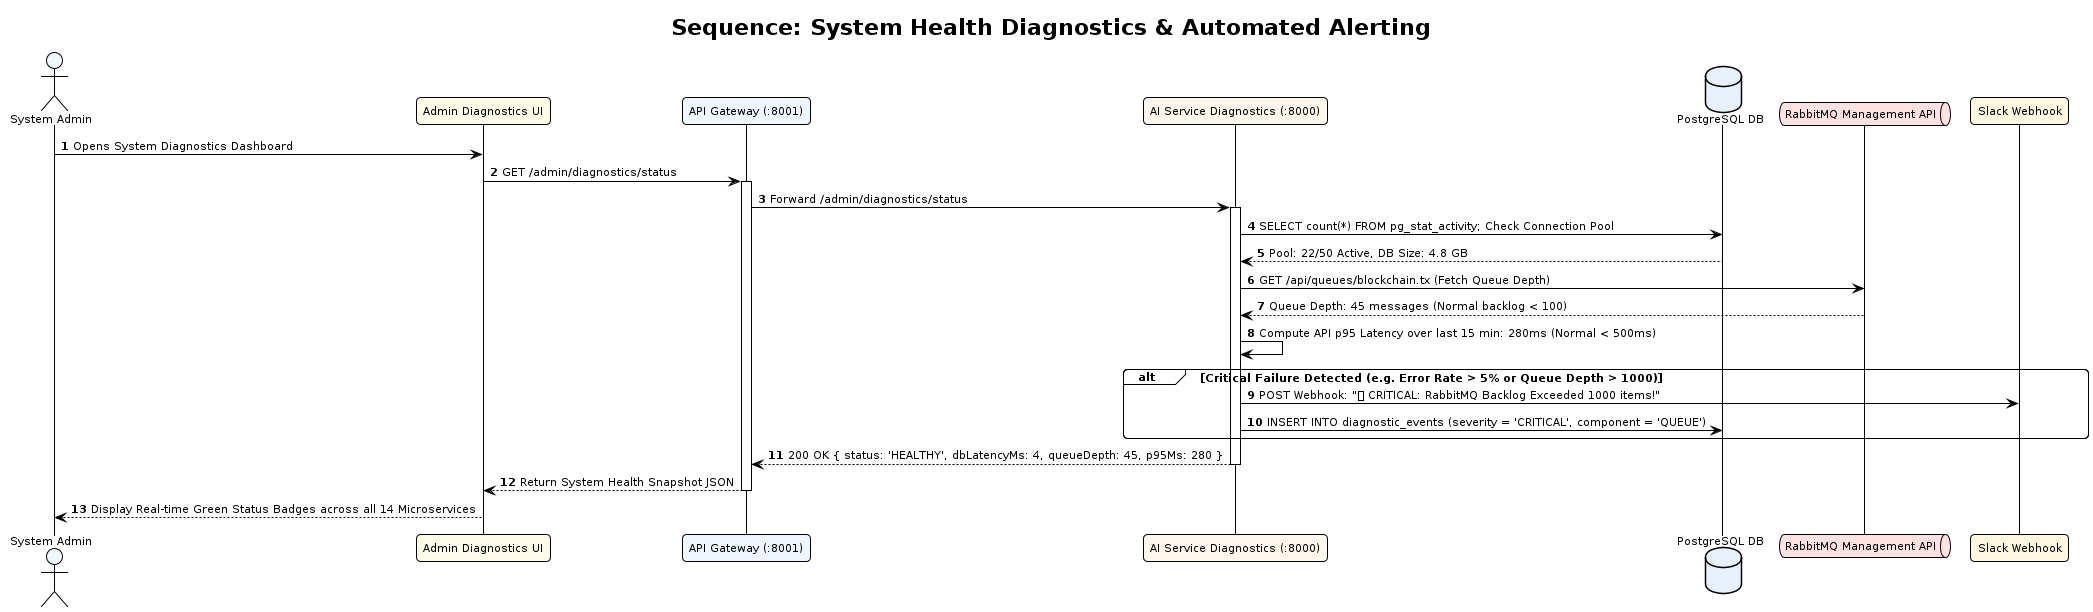

The diagram above was rendered by PlantUML. Its source (embedded in the PNG):
@startuml seq-system-health-diagnostics
!pragma layout smetana
!theme plain
autonumber
skinparam defaultFontName "DejaVu Sans"
skinparam defaultFontSize 11
skinparam roundCorner 8
skinparam shadowing false

title Sequence: System Health Diagnostics & Automated Alerting

actor "System Admin" as ADMIN #EFF6FF
participant "Admin Diagnostics UI" as FE #FEFCE8
participant "API Gateway (:8001)" as GW #EFF6FF
participant "AI Service Diagnostics (:8000)" as DIAG_SVC #FFF7ED
database "PostgreSQL DB" as DB #E8F0FE
queue "RabbitMQ Management API" as RMQ #FEE2E2
participant "Slack Webhook" as SLACK #FEF7E0

ADMIN -> FE: Opens System Diagnostics Dashboard
FE -> GW: GET /admin/diagnostics/status
activate GW
GW -> DIAG_SVC: Forward /admin/diagnostics/status
activate DIAG_SVC

DIAG_SVC -> DB: SELECT count(*) FROM pg_stat_activity; Check Connection Pool
DB --> DIAG_SVC: Pool: 22/50 Active, DB Size: 4.8 GB

DIAG_SVC -> RMQ: GET /api/queues/blockchain.tx (Fetch Queue Depth)
RMQ --> DIAG_SVC: Queue Depth: 45 messages (Normal backlog < 100)

DIAG_SVC -> DIAG_SVC: Compute API p95 Latency over last 15 min: 280ms (Normal < 500ms)

alt Critical Failure Detected (e.g. Error Rate > 5% or Queue Depth > 1000)
  DIAG_SVC -> SLACK: POST Webhook: "🚨 CRITICAL: RabbitMQ Backlog Exceeded 1000 items!"
  DIAG_SVC -> DB: INSERT INTO diagnostic_events (severity = 'CRITICAL', component = 'QUEUE')
end

DIAG_SVC --> GW: 200 OK { status: 'HEALTHY', dbLatencyMs: 4, queueDepth: 45, p95Ms: 280 }
deactivate DIAG_SVC
GW --> FE: Return System Health Snapshot JSON
deactivate GW

FE --> ADMIN: Display Real-time Green Status Badges across all 14 Microservices
@enduml